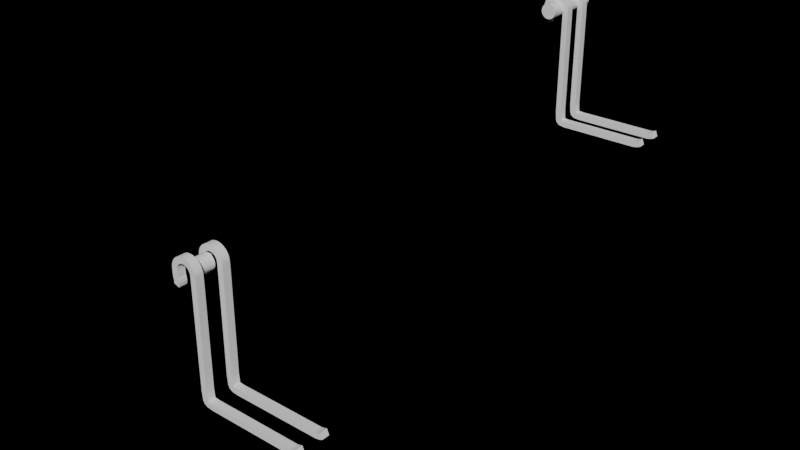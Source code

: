 # Source: basket.blend  (saved by Blender 3.4.6; exported with 4.5.12 LTS)
import bpy
from mathutils import Matrix  # noqa: F401  (used for matrix-valued properties, if any)

bpy.ops.wm.read_factory_settings(use_empty=True)
scene = bpy.context.scene
scene.name = 'Scene'

# ---- collections
col_collection = bpy.data.collections.new('Collection'); scene.collection.children.link(col_collection)

# ---- world
world_world = bpy.data.worlds.new('World'); scene.world = world_world
world_world.use_nodes = True; world_world.node_tree.nodes.clear()
_N = world_world.node_tree.nodes; _L = world_world.node_tree.links
n0 = _N.new('ShaderNodeOutputWorld'); n0.name = 'World Output'; n0.location = (300, 300)
n1 = _N.new('ShaderNodeBackground'); n1.name = 'Background'; n1.location = (10, 300)
n1.inputs[0].default_value = (0.0, 0.0, 0.0, 1.0)
_L.new(n1.outputs[0], n0.inputs[0])
n0.is_active_output = True
world_world.color = (0.05088, 0.05088, 0.05088)
world_world.use_sun_shadow = False
world_world.sun_shadow_jitter_overblur = 0.0

# ---- meshes
me_cube_001 = bpy.data.meshes.new('Cube.001')
me_cube_001.from_pydata([(0.637, -2.303, 2.782), (0.4618, -2.303, 3.025), (0.1377, -2.303, 3.241), (-0.3317, -2.303, 3.308), (-0.7141, -2.303, 3.192), (-0.9737, -2.303, 2.998), (-1.178, -2.303, 2.674), (-1.246, -2.303, 2.324), (0.7362, -2.303, 2.508), (0.752, -2.303, 2.311), (-1.246, -2.303, 1.914), (-1.236, -2.303, 1.361), (-1.16, -2.303, 1.082), (-1.128, -2.303, 0.7263), (-1.168, -2.303, 0.3926), (0.7675, -2.303, 1.543), (0.772, -2.303, 1.046), (0.772, -2.303, 0.4448), (0.772, -2.303, -0.08803), (0.772, -2.303, -0.825), (0.772, -2.303, -1.732), (0.772, -2.303, -3.37), (0.772, -2.303, -4.516), (0.772, -2.303, -6.573), (0.772, -2.303, -8.523), (0.772, -2.303, -10.08), (0.772, -2.303, -11.6), (0.8803, -2.303, -12.75), (0.556, -2.303, 2.912), (0.3124, -2.303, 3.147), (-0.08163, -2.303, 3.3), (-1.228, -2.303, 2.509), (-0.5339, -2.303, 3.274), (-1.087, -2.303, 2.86), (-0.8516, -2.303, 3.105), (0.6943, -2.303, 2.657), (-1.23, -2.303, 0.2362), (0.637, -1.264, 2.782), (0.4618, -1.264, 3.025), (0.1377, -1.264, 3.241), (-0.3317, -1.264, 3.308), (-0.7141, -1.264, 3.192), (-0.9737, -1.264, 2.998), (-1.178, -1.264, 2.674), (-1.246, -1.264, 2.324), (0.7362, -1.264, 2.508), (0.752, -1.264, 2.311), (-1.246, -1.264, 1.914), (-1.236, -1.264, 1.361), (-1.16, -1.264, 1.082), (-1.128, -1.264, 0.7263), (-1.168, -1.264, 0.3926), (0.7675, -1.264, 1.543), (0.772, -1.264, 1.046), (0.772, -1.264, 0.4448), (0.772, -1.264, -0.08803), (0.772, -1.264, -0.825), (0.772, -1.264, -1.732), (0.772, -1.264, -3.37), (0.772, -1.264, -4.516), (0.772, -1.264, -6.573), (0.772, -1.264, -8.523), (0.772, -1.264, -10.08), (0.772, -1.264, -11.6), (0.8803, -1.264, -12.75), (0.556, -1.264, 2.912), (0.3124, -1.264, 3.147), (-0.08163, -1.264, 3.3), (-1.228, -1.264, 2.509), (-0.5339, -1.264, 3.274), (-1.087, -1.264, 2.86), (-0.8516, -1.264, 3.105), (0.6943, -1.264, 2.657), (-1.23, -1.264, 0.2362), (1.043, -2.303, -13.11), (1.043, -1.264, -13.11), (1.415, -2.303, -13.37), (1.415, -1.264, -13.37), (2.207, -2.303, -13.48), (2.207, -1.264, -13.48), (4.146, -2.303, -13.48), (4.146, -1.264, -13.48), (8.428, -2.303, -13.48), (8.428, -1.264, -13.48), (13.86, -2.303, -13.48), (13.86, -1.264, -13.48), (14.41, -2.303, -13.37), (14.41, -1.264, -13.37), (14.79, -2.303, -13.22), (14.79, -1.264, -13.22)], [], [(10, 7, 44, 47), (24, 25, 62, 61), (35, 8, 45, 72), (25, 26, 63, 62), (13, 12, 49, 50), (26, 27, 64, 63), (14, 13, 50, 51), (12, 11, 48, 49), (1, 28, 65, 38), (9, 15, 52, 46), (11, 10, 47, 48), (2, 29, 66, 39), (15, 16, 53, 52), (8, 9, 46, 45), (3, 30, 67, 40), (16, 17, 54, 53), (28, 0, 37, 65), (7, 31, 68, 44), (17, 18, 55, 54), (29, 1, 38, 66), (4, 32, 69, 41), (18, 19, 56, 55), (30, 2, 39, 67), (6, 33, 70, 43), (19, 20, 57, 56), (31, 6, 43, 68), (5, 34, 71, 42), (20, 21, 58, 57), (32, 3, 40, 69), (0, 35, 72, 37), (21, 22, 59, 58), (33, 5, 42, 70), (36, 14, 51, 73), (22, 23, 60, 59), (34, 4, 41, 71), (23, 24, 61, 60), (64, 27, 74, 75), (75, 74, 76, 77), (77, 76, 78, 79), (79, 78, 80, 81), (81, 80, 82, 83), (83, 82, 84, 85), (85, 84, 86, 87), (87, 86, 88, 89)])
_uv = me_cube_001.uv_layers.new(name='UVMap')
_uv.uv.foreach_set('vector', [0.0, 0.0, 0.0, 0.0, 0.0, 0.0, 0.0, 0.0, 0.0, 0.0, 0.0, 0.0, 0.0, 0.0, 0.0, 0.0, 0.0, 0.0, 0.0, 0.0, 0.0, 0.0, 0.0, 0.0, 0.0, 0.0, 0.0, 0.0, 0.0, 0.0, 0.0, 0.0, 0.0, 0.0, 0.0, 0.0, 0.0, 0.0, 0.0, 0.0, 0.0, 0.0, 0.0, 0.0, 0.0, 0.0, 0.0, 0.0, 0.0, 0.0, 0.0, 0.0, 0.0, 0.0, 0.0, 0.0, 0.0, 0.0, 0.0, 0.0, 0.0, 0.0, 0.0, 0.0, 0.0, 0.0, 0.0, 0.0, 0.0, 0.0, 0.0, 0.0, 0.0, 0.0, 0.0, 0.0, 0.0, 0.0, 0.0, 0.0, 0.0, 0.0, 0.0, 0.0, 0.0, 0.0, 0.0, 0.0, 0.0, 0.0, 0.0, 0.0, 0.0, 0.0, 0.0, 0.0, 0.0, 0.0, 0.0, 0.0, 0.0, 0.0, 0.0, 0.0, 0.0, 0.0, 0.0, 0.0, 0.0, 0.0, 0.0, 0.0, 0.0, 0.0, 0.0, 0.0, 0.0, 0.0, 0.0, 0.0, 0.0, 0.0, 0.0, 0.0, 0.0, 0.0, 0.0, 0.0, 0.0, 0.0, 0.0, 0.0, 0.0, 0.0, 0.0, 0.0, 0.0, 0.0, 0.0, 0.0, 0.0, 0.0, 0.0, 0.0, 0.0, 0.0, 0.0, 0.0, 0.0, 0.0, 0.0, 0.0, 0.0, 0.0, 0.0, 0.0, 0.0, 0.0, 0.0, 0.0, 0.0, 0.0, 0.0, 0.0, 0.0, 0.0, 0.0, 0.0, 0.0, 0.0, 0.0, 0.0, 0.0, 0.0, 0.0, 0.0, 0.0, 0.0, 0.0, 0.0, 0.0, 0.0, 0.0, 0.0, 0.0, 0.0, 0.0, 0.0, 0.0, 0.0, 0.0, 0.0, 0.0, 0.0, 0.0, 0.0, 0.0, 0.0, 0.0, 0.0, 0.0, 0.0, 0.0, 0.0, 0.0, 0.0, 0.0, 0.0, 0.0, 0.0, 0.0, 0.0, 0.0, 0.0, 0.0, 0.0, 0.0, 0.0, 0.0, 0.0, 0.0, 0.0, 0.0, 0.0, 0.0, 0.0, 0.0, 0.0, 0.0, 0.0, 0.0, 0.0, 0.0, 0.0, 0.0, 0.0, 0.0, 0.0, 0.0, 0.0, 0.0, 0.0, 0.0, 0.0, 0.0, 0.0, 0.0, 0.0, 0.0, 0.0, 0.0, 0.0, 0.0, 0.0, 0.0, 0.0, 0.0, 0.0, 0.0, 0.0, 0.0, 0.0, 0.0, 0.0, 0.0, 0.0, 0.0, 0.0, 0.0, 0.0, 0.0, 0.0, 0.0, 0.0, 0.0, 0.0, 0.0, 0.0, 0.0, 0.0, 0.0, 0.0, 0.0, 0.0, 0.0, 0.0, 0.0, 0.0, 0.0, 0.0, 0.0, 0.0, 0.0, 0.0, 0.0, 0.0, 0.0, 0.0, 0.0, 0.0, 0.0, 0.0, 0.0, 0.0, 0.0, 0.0, 0.0, 0.0, 0.0, 0.0, 0.0, 0.0, 0.0, 0.0, 0.0, 0.0, 0.0, 0.0, 0.0, 0.0, 0.0, 0.0, 0.0, 0.0, 0.0, 0.0, 0.0, 0.0, 0.0, 0.0, 0.0, 0.0, 0.0, 0.0, 0.0, 0.0, 0.0, 0.0, 0.0, 0.0, 0.0, 0.0, 0.0, 0.0, 0.0, 0.0, 0.0, 0.0, 0.0, 0.0, 0.0, 0.0])
me_cube_001.update()
me_cylinder = bpy.data.meshes.new('Cylinder')
me_cylinder.from_pydata([(-1.211e-08, 1.0, -1.0), (-1.211e-08, 1.0, 1.0), (0.1951, 0.9808, -1.0), (0.1951, 0.9808, 1.0), (0.3827, 0.9239, -1.0), (0.3827, 0.9239, 1.0), (0.5556, 0.8315, -1.0), (0.5556, 0.8315, 1.0), (0.7071, 0.7071, -1.0), (0.7071, 0.7071, 1.0), (0.8315, 0.5556, -1.0), (0.8315, 0.5556, 1.0), (0.9239, 0.3827, -1.0), (0.9239, 0.3827, 1.0), (0.9808, 0.1951, -1.0), (0.9808, 0.1951, 1.0), (1.0, -1.863e-09, -1.0), (1.0, -1.863e-09, 1.0), (0.9808, -0.1951, -1.0), (0.9808, -0.1951, 1.0), (0.9239, -0.3827, -1.0), (0.9239, -0.3827, 1.0), (0.8315, -0.5556, -1.0), (0.8315, -0.5556, 1.0), (0.7071, -0.7071, -1.0), (0.7071, -0.7071, 1.0), (0.5556, -0.8315, -1.0), (0.5556, -0.8315, 1.0), (0.3827, -0.9239, -1.0), (0.3827, -0.9239, 1.0), (0.1951, -0.9808, -1.0), (0.1951, -0.9808, 1.0), (-1.211e-08, -1.0, -1.0), (-1.211e-08, -1.0, 1.0), (-0.1951, -0.9808, -1.0), (-0.1951, -0.9808, 1.0), (-0.3827, -0.9239, -1.0), (-0.3827, -0.9239, 1.0), (-0.5556, -0.8315, -1.0), (-0.5556, -0.8315, 1.0), (-0.7071, -0.7071, -1.0), (-0.7071, -0.7071, 1.0), (-0.8315, -0.5556, -1.0), (-0.8315, -0.5556, 1.0), (-0.9239, -0.3827, -1.0), (-0.9239, -0.3827, 1.0), (-0.9808, -0.1951, -1.0), (-0.9808, -0.1951, 1.0), (-1.0, -1.863e-09, -1.0), (-1.0, -1.863e-09, 1.0), (-0.9808, 0.1951, -1.0), (-0.9808, 0.1951, 1.0), (-0.9239, 0.3827, -1.0), (-0.9239, 0.3827, 1.0), (-0.8315, 0.5556, -1.0), (-0.8315, 0.5556, 1.0), (-0.7071, 0.7071, -1.0), (-0.7071, 0.7071, 1.0), (-0.5556, 0.8315, -1.0), (-0.5556, 0.8315, 1.0), (-0.3827, 0.9239, -1.0), (-0.3827, 0.9239, 1.0), (-0.1951, 0.9808, -1.0), (-0.1951, 0.9808, 1.0)], [], [(0, 1, 3, 2), (2, 3, 5, 4), (4, 5, 7, 6), (6, 7, 9, 8), (8, 9, 11, 10), (10, 11, 13, 12), (12, 13, 15, 14), (14, 15, 17, 16), (16, 17, 19, 18), (18, 19, 21, 20), (20, 21, 23, 22), (22, 23, 25, 24), (24, 25, 27, 26), (26, 27, 29, 28), (28, 29, 31, 30), (30, 31, 33, 32), (32, 33, 35, 34), (34, 35, 37, 36), (36, 37, 39, 38), (38, 39, 41, 40), (40, 41, 43, 42), (42, 43, 45, 44), (44, 45, 47, 46), (46, 47, 49, 48), (48, 49, 51, 50), (50, 51, 53, 52), (52, 53, 55, 54), (54, 55, 57, 56), (56, 57, 59, 58), (58, 59, 61, 60), (3, 1, 63, 61, 59, 57, 55, 53, 51, 49, 47, 45, 43, 41, 39, 37, 35, 33, 31, 29, 27, 25, 23, 21, 19, 17, 15, 13, 11, 9, 7, 5), (60, 61, 63, 62), (62, 63, 1, 0), (0, 2, 4, 6, 8, 10, 12, 14, 16, 18, 20, 22, 24, 26, 28, 30, 32, 34, 36, 38, 40, 42, 44, 46, 48, 50, 52, 54, 56, 58, 60, 62)])
_uv = me_cylinder.uv_layers.new(name='UVMap')
_uv.uv.foreach_set('vector', [1.0, 0.5, 1.0, 1.0, 0.9688, 1.0, 0.9688, 0.5, 0.9688, 0.5, 0.9688, 1.0, 0.9375, 1.0, 0.9375, 0.5, 0.9375, 0.5, 0.9375, 1.0, 0.9062, 1.0, 0.9062, 0.5, 0.9062, 0.5, 0.9062, 1.0, 0.875, 1.0, 0.875, 0.5, 0.875, 0.5, 0.875, 1.0, 0.8438, 1.0, 0.8438, 0.5, 0.8438, 0.5, 0.8438, 1.0, 0.8125, 1.0, 0.8125, 0.5, 0.8125, 0.5, 0.8125, 1.0, 0.7812, 1.0, 0.7812, 0.5, 0.7812, 0.5, 0.7812, 1.0, 0.75, 1.0, 0.75, 0.5, 0.75, 0.5, 0.75, 1.0, 0.7188, 1.0, 0.7188, 0.5, 0.7188, 0.5, 0.7188, 1.0, 0.6875, 1.0, 0.6875, 0.5, 0.6875, 0.5, 0.6875, 1.0, 0.6562, 1.0, 0.6562, 0.5, 0.6562, 0.5, 0.6562, 1.0, 0.625, 1.0, 0.625, 0.5, 0.625, 0.5, 0.625, 1.0, 0.5938, 1.0, 0.5938, 0.5, 0.5938, 0.5, 0.5938, 1.0, 0.5625, 1.0, 0.5625, 0.5, 0.5625, 0.5, 0.5625, 1.0, 0.5312, 1.0, 0.5312, 0.5, 0.5312, 0.5, 0.5312, 1.0, 0.5, 1.0, 0.5, 0.5, 0.5, 0.5, 0.5, 1.0, 0.4688, 1.0, 0.4688, 0.5, 0.4688, 0.5, 0.4688, 1.0, 0.4375, 1.0, 0.4375, 0.5, 0.4375, 0.5, 0.4375, 1.0, 0.4062, 1.0, 0.4062, 0.5, 0.4062, 0.5, 0.4062, 1.0, 0.375, 1.0, 0.375, 0.5, 0.375, 0.5, 0.375, 1.0, 0.3438, 1.0, 0.3438, 0.5, 0.3438, 0.5, 0.3438, 1.0, 0.3125, 1.0, 0.3125, 0.5, 0.3125, 0.5, 0.3125, 1.0, 0.2812, 1.0, 0.2812, 0.5, 0.2812, 0.5, 0.2812, 1.0, 0.25, 1.0, 0.25, 0.5, 0.25, 0.5, 0.25, 1.0, 0.2188, 1.0, 0.2188, 0.5, 0.2188, 0.5, 0.2188, 1.0, 0.1875, 1.0, 0.1875, 0.5, 0.1875, 0.5, 0.1875, 1.0, 0.1562, 1.0, 0.1562, 0.5, 0.1562, 0.5, 0.1562, 1.0, 0.125, 1.0, 0.125, 0.5, 0.125, 0.5, 0.125, 1.0, 0.09375, 1.0, 0.09375, 0.5, 0.09375, 0.5, 0.09375, 1.0, 0.0625, 1.0, 0.0625, 0.5, 0.2968, 0.4854, 0.25, 0.49, 0.2032, 0.4854, 0.1582, 0.4717, 0.1167, 0.4496, 0.08029, 0.4197, 0.05045, 0.3833, 0.02827, 0.3418, 0.01461, 0.2968, 0.01, 0.25, 0.01461, 0.2032, 0.02827, 0.1582, 0.05045, 0.1167, 0.08029, 0.08029, 0.1167, 0.05045, 0.1582, 0.02827, 0.2032, 0.01461, 0.25, 0.01, 0.2968, 0.01461, 0.3418, 0.02827, 0.3833, 0.05045, 0.4197, 0.08029, 0.4496, 0.1167, 0.4717, 0.1582, 0.4854, 0.2032, 0.49, 0.25, 0.4854, 0.2968, 0.4717, 0.3418, 0.4496, 0.3833, 0.4197, 0.4197, 0.3833, 0.4496, 0.3418, 0.4717, 0.0625, 0.5, 0.0625, 1.0, 0.03125, 1.0, 0.03125, 0.5, 0.03125, 0.5, 0.03125, 1.0, 0.0, 1.0, 0.0, 0.5, 0.75, 0.49, 0.7968, 0.4854, 0.8418, 0.4717, 0.8833, 0.4496, 0.9197, 0.4197, 0.9496, 0.3833, 0.9717, 0.3418, 0.9854, 0.2968, 0.99, 0.25, 0.9854, 0.2032, 0.9717, 0.1582, 0.9496, 0.1167, 0.9197, 0.08029, 0.8833, 0.05045, 0.8418, 0.02827, 0.7968, 0.01461, 0.75, 0.01, 0.7032, 0.01461, 0.6582, 0.02827, 0.6167, 0.05045, 0.5803, 0.08029, 0.5504, 0.1167, 0.5283, 0.1582, 0.5146, 0.2032, 0.51, 0.25, 0.5146, 0.2968, 0.5283, 0.3418, 0.5504, 0.3833, 0.5803, 0.4197, 0.6167, 0.4496, 0.6582, 0.4717, 0.7032, 0.4854])
me_cylinder.update()
me_cube_002 = bpy.data.meshes.new('Cube.002')
me_cube_002.from_pydata([(0.637, -2.303, 2.782), (0.4618, -2.303, 3.025), (0.1377, -2.303, 3.241), (-0.3317, -2.303, 3.308), (-0.7141, -2.303, 3.192), (-0.9737, -2.303, 2.998), (-1.178, -2.303, 2.674), (-1.246, -2.303, 2.324), (0.7362, -2.303, 2.508), (0.752, -2.303, 2.311), (-1.246, -2.303, 1.914), (-1.236, -2.303, 1.361), (-1.16, -2.303, 1.082), (-1.128, -2.303, 0.7263), (-1.168, -2.303, 0.3926), (0.7675, -2.303, 1.543), (0.772, -2.303, 1.046), (0.772, -2.303, 0.4448), (0.772, -2.303, -0.08803), (0.772, -2.303, -0.825), (0.772, -2.303, -1.732), (0.772, -2.303, -3.37), (0.772, -2.303, -4.516), (0.772, -2.303, -6.573), (0.772, -2.303, -8.523), (0.772, -2.303, -10.08), (0.772, -2.303, -11.6), (0.8803, -2.303, -12.75), (0.556, -2.303, 2.912), (0.3124, -2.303, 3.147), (-0.08163, -2.303, 3.3), (-1.228, -2.303, 2.509), (-0.5339, -2.303, 3.274), (-1.087, -2.303, 2.86), (-0.8516, -2.303, 3.105), (0.6943, -2.303, 2.657), (-1.23, -2.303, 0.2362), (0.637, -1.264, 2.782), (0.4618, -1.264, 3.025), (0.1377, -1.264, 3.241), (-0.3317, -1.264, 3.308), (-0.7141, -1.264, 3.192), (-0.9737, -1.264, 2.998), (-1.178, -1.264, 2.674), (-1.246, -1.264, 2.324), (0.7362, -1.264, 2.508), (0.752, -1.264, 2.311), (-1.246, -1.264, 1.914), (-1.236, -1.264, 1.361), (-1.16, -1.264, 1.082), (-1.128, -1.264, 0.7263), (-1.168, -1.264, 0.3926), (0.7675, -1.264, 1.543), (0.772, -1.264, 1.046), (0.772, -1.264, 0.4448), (0.772, -1.264, -0.08803), (0.772, -1.264, -0.825), (0.772, -1.264, -1.732), (0.772, -1.264, -3.37), (0.772, -1.264, -4.516), (0.772, -1.264, -6.573), (0.772, -1.264, -8.523), (0.772, -1.264, -10.08), (0.772, -1.264, -11.6), (0.8803, -1.264, -12.75), (0.556, -1.264, 2.912), (0.3124, -1.264, 3.147), (-0.08163, -1.264, 3.3), (-1.228, -1.264, 2.509), (-0.5339, -1.264, 3.274), (-1.087, -1.264, 2.86), (-0.8516, -1.264, 3.105), (0.6943, -1.264, 2.657), (-1.23, -1.264, 0.2362), (1.043, -2.303, -13.11), (1.043, -1.264, -13.11), (1.415, -2.303, -13.37), (1.415, -1.264, -13.37), (2.207, -2.303, -13.48), (2.207, -1.264, -13.48), (4.146, -2.303, -13.48), (4.146, -1.264, -13.48), (7.482, -2.303, -13.48), (7.482, -1.264, -13.48), (12.62, -2.303, -13.48), (12.62, -1.264, -13.48), (13.18, -2.303, -13.37), (13.18, -1.264, -13.37), (13.56, -2.303, -13.22), (13.56, -1.264, -13.22)], [], [(10, 7, 44, 47), (24, 25, 62, 61), (35, 8, 45, 72), (25, 26, 63, 62), (13, 12, 49, 50), (26, 27, 64, 63), (14, 13, 50, 51), (12, 11, 48, 49), (1, 28, 65, 38), (9, 15, 52, 46), (11, 10, 47, 48), (2, 29, 66, 39), (15, 16, 53, 52), (8, 9, 46, 45), (3, 30, 67, 40), (16, 17, 54, 53), (28, 0, 37, 65), (7, 31, 68, 44), (17, 18, 55, 54), (29, 1, 38, 66), (4, 32, 69, 41), (18, 19, 56, 55), (30, 2, 39, 67), (6, 33, 70, 43), (19, 20, 57, 56), (31, 6, 43, 68), (5, 34, 71, 42), (20, 21, 58, 57), (32, 3, 40, 69), (0, 35, 72, 37), (21, 22, 59, 58), (33, 5, 42, 70), (36, 14, 51, 73), (22, 23, 60, 59), (34, 4, 41, 71), (23, 24, 61, 60), (64, 27, 74, 75), (75, 74, 76, 77), (77, 76, 78, 79), (79, 78, 80, 81), (81, 80, 82, 83), (83, 82, 84, 85), (85, 84, 86, 87), (87, 86, 88, 89)])
_uv = me_cube_002.uv_layers.new(name='UVMap')
_uv.uv.foreach_set('vector', [0.0, 0.0, 0.0, 0.0, 0.0, 0.0, 0.0, 0.0, 0.0, 0.0, 0.0, 0.0, 0.0, 0.0, 0.0, 0.0, 0.0, 0.0, 0.0, 0.0, 0.0, 0.0, 0.0, 0.0, 0.0, 0.0, 0.0, 0.0, 0.0, 0.0, 0.0, 0.0, 0.0, 0.0, 0.0, 0.0, 0.0, 0.0, 0.0, 0.0, 0.0, 0.0, 0.0, 0.0, 0.0, 0.0, 0.0, 0.0, 0.0, 0.0, 0.0, 0.0, 0.0, 0.0, 0.0, 0.0, 0.0, 0.0, 0.0, 0.0, 0.0, 0.0, 0.0, 0.0, 0.0, 0.0, 0.0, 0.0, 0.0, 0.0, 0.0, 0.0, 0.0, 0.0, 0.0, 0.0, 0.0, 0.0, 0.0, 0.0, 0.0, 0.0, 0.0, 0.0, 0.0, 0.0, 0.0, 0.0, 0.0, 0.0, 0.0, 0.0, 0.0, 0.0, 0.0, 0.0, 0.0, 0.0, 0.0, 0.0, 0.0, 0.0, 0.0, 0.0, 0.0, 0.0, 0.0, 0.0, 0.0, 0.0, 0.0, 0.0, 0.0, 0.0, 0.0, 0.0, 0.0, 0.0, 0.0, 0.0, 0.0, 0.0, 0.0, 0.0, 0.0, 0.0, 0.0, 0.0, 0.0, 0.0, 0.0, 0.0, 0.0, 0.0, 0.0, 0.0, 0.0, 0.0, 0.0, 0.0, 0.0, 0.0, 0.0, 0.0, 0.0, 0.0, 0.0, 0.0, 0.0, 0.0, 0.0, 0.0, 0.0, 0.0, 0.0, 0.0, 0.0, 0.0, 0.0, 0.0, 0.0, 0.0, 0.0, 0.0, 0.0, 0.0, 0.0, 0.0, 0.0, 0.0, 0.0, 0.0, 0.0, 0.0, 0.0, 0.0, 0.0, 0.0, 0.0, 0.0, 0.0, 0.0, 0.0, 0.0, 0.0, 0.0, 0.0, 0.0, 0.0, 0.0, 0.0, 0.0, 0.0, 0.0, 0.0, 0.0, 0.0, 0.0, 0.0, 0.0, 0.0, 0.0, 0.0, 0.0, 0.0, 0.0, 0.0, 0.0, 0.0, 0.0, 0.0, 0.0, 0.0, 0.0, 0.0, 0.0, 0.0, 0.0, 0.0, 0.0, 0.0, 0.0, 0.0, 0.0, 0.0, 0.0, 0.0, 0.0, 0.0, 0.0, 0.0, 0.0, 0.0, 0.0, 0.0, 0.0, 0.0, 0.0, 0.0, 0.0, 0.0, 0.0, 0.0, 0.0, 0.0, 0.0, 0.0, 0.0, 0.0, 0.0, 0.0, 0.0, 0.0, 0.0, 0.0, 0.0, 0.0, 0.0, 0.0, 0.0, 0.0, 0.0, 0.0, 0.0, 0.0, 0.0, 0.0, 0.0, 0.0, 0.0, 0.0, 0.0, 0.0, 0.0, 0.0, 0.0, 0.0, 0.0, 0.0, 0.0, 0.0, 0.0, 0.0, 0.0, 0.0, 0.0, 0.0, 0.0, 0.0, 0.0, 0.0, 0.0, 0.0, 0.0, 0.0, 0.0, 0.0, 0.0, 0.0, 0.0, 0.0, 0.0, 0.0, 0.0, 0.0, 0.0, 0.0, 0.0, 0.0, 0.0, 0.0, 0.0, 0.0, 0.0, 0.0, 0.0, 0.0, 0.0, 0.0, 0.0, 0.0, 0.0, 0.0, 0.0, 0.0, 0.0, 0.0, 0.0, 0.0, 0.0, 0.0, 0.0, 0.0, 0.0, 0.0, 0.0, 0.0, 0.0, 0.0, 0.0, 0.0, 0.0, 0.0, 0.0, 0.0, 0.0, 0.0, 0.0, 0.0, 0.0, 0.0, 0.0])
me_cube_002.update()
me_cylinder_001 = bpy.data.meshes.new('Cylinder.001')
me_cylinder_001.from_pydata([(-1.211e-08, 1.0, -1.0), (-1.211e-08, 1.0, 1.0), (0.1951, 0.9808, -1.0), (0.1951, 0.9808, 1.0), (0.3827, 0.9239, -1.0), (0.3827, 0.9239, 1.0), (0.5556, 0.8315, -1.0), (0.5556, 0.8315, 1.0), (0.7071, 0.7071, -1.0), (0.7071, 0.7071, 1.0), (0.8315, 0.5556, -1.0), (0.8315, 0.5556, 1.0), (0.9239, 0.3827, -1.0), (0.9239, 0.3827, 1.0), (0.9808, 0.1951, -1.0), (0.9808, 0.1951, 1.0), (1.0, -1.863e-09, -1.0), (1.0, -1.863e-09, 1.0), (0.9808, -0.1951, -1.0), (0.9808, -0.1951, 1.0), (0.9239, -0.3827, -1.0), (0.9239, -0.3827, 1.0), (0.8315, -0.5556, -1.0), (0.8315, -0.5556, 1.0), (0.7071, -0.7071, -1.0), (0.7071, -0.7071, 1.0), (0.5556, -0.8315, -1.0), (0.5556, -0.8315, 1.0), (0.3827, -0.9239, -1.0), (0.3827, -0.9239, 1.0), (0.1951, -0.9808, -1.0), (0.1951, -0.9808, 1.0), (-1.211e-08, -1.0, -1.0), (-1.211e-08, -1.0, 1.0), (-0.1951, -0.9808, -1.0), (-0.1951, -0.9808, 1.0), (-0.3827, -0.9239, -1.0), (-0.3827, -0.9239, 1.0), (-0.5556, -0.8315, -1.0), (-0.5556, -0.8315, 1.0), (-0.7071, -0.7071, -1.0), (-0.7071, -0.7071, 1.0), (-0.8315, -0.5556, -1.0), (-0.8315, -0.5556, 1.0), (-0.9239, -0.3827, -1.0), (-0.9239, -0.3827, 1.0), (-0.9808, -0.1951, -1.0), (-0.9808, -0.1951, 1.0), (-1.0, -1.863e-09, -1.0), (-1.0, -1.863e-09, 1.0), (-0.9808, 0.1951, -1.0), (-0.9808, 0.1951, 1.0), (-0.9239, 0.3827, -1.0), (-0.9239, 0.3827, 1.0), (-0.8315, 0.5556, -1.0), (-0.8315, 0.5556, 1.0), (-0.7071, 0.7071, -1.0), (-0.7071, 0.7071, 1.0), (-0.5556, 0.8315, -1.0), (-0.5556, 0.8315, 1.0), (-0.3827, 0.9239, -1.0), (-0.3827, 0.9239, 1.0), (-0.1951, 0.9808, -1.0), (-0.1951, 0.9808, 1.0)], [], [(0, 1, 3, 2), (2, 3, 5, 4), (4, 5, 7, 6), (6, 7, 9, 8), (8, 9, 11, 10), (10, 11, 13, 12), (12, 13, 15, 14), (14, 15, 17, 16), (16, 17, 19, 18), (18, 19, 21, 20), (20, 21, 23, 22), (22, 23, 25, 24), (24, 25, 27, 26), (26, 27, 29, 28), (28, 29, 31, 30), (30, 31, 33, 32), (32, 33, 35, 34), (34, 35, 37, 36), (36, 37, 39, 38), (38, 39, 41, 40), (40, 41, 43, 42), (42, 43, 45, 44), (44, 45, 47, 46), (46, 47, 49, 48), (48, 49, 51, 50), (50, 51, 53, 52), (52, 53, 55, 54), (54, 55, 57, 56), (56, 57, 59, 58), (58, 59, 61, 60), (3, 1, 63, 61, 59, 57, 55, 53, 51, 49, 47, 45, 43, 41, 39, 37, 35, 33, 31, 29, 27, 25, 23, 21, 19, 17, 15, 13, 11, 9, 7, 5), (60, 61, 63, 62), (62, 63, 1, 0), (0, 2, 4, 6, 8, 10, 12, 14, 16, 18, 20, 22, 24, 26, 28, 30, 32, 34, 36, 38, 40, 42, 44, 46, 48, 50, 52, 54, 56, 58, 60, 62)])
_uv = me_cylinder_001.uv_layers.new(name='UVMap')
_uv.uv.foreach_set('vector', [1.0, 0.5, 1.0, 1.0, 0.9688, 1.0, 0.9688, 0.5, 0.9688, 0.5, 0.9688, 1.0, 0.9375, 1.0, 0.9375, 0.5, 0.9375, 0.5, 0.9375, 1.0, 0.9062, 1.0, 0.9062, 0.5, 0.9062, 0.5, 0.9062, 1.0, 0.875, 1.0, 0.875, 0.5, 0.875, 0.5, 0.875, 1.0, 0.8438, 1.0, 0.8438, 0.5, 0.8438, 0.5, 0.8438, 1.0, 0.8125, 1.0, 0.8125, 0.5, 0.8125, 0.5, 0.8125, 1.0, 0.7812, 1.0, 0.7812, 0.5, 0.7812, 0.5, 0.7812, 1.0, 0.75, 1.0, 0.75, 0.5, 0.75, 0.5, 0.75, 1.0, 0.7188, 1.0, 0.7188, 0.5, 0.7188, 0.5, 0.7188, 1.0, 0.6875, 1.0, 0.6875, 0.5, 0.6875, 0.5, 0.6875, 1.0, 0.6562, 1.0, 0.6562, 0.5, 0.6562, 0.5, 0.6562, 1.0, 0.625, 1.0, 0.625, 0.5, 0.625, 0.5, 0.625, 1.0, 0.5938, 1.0, 0.5938, 0.5, 0.5938, 0.5, 0.5938, 1.0, 0.5625, 1.0, 0.5625, 0.5, 0.5625, 0.5, 0.5625, 1.0, 0.5312, 1.0, 0.5312, 0.5, 0.5312, 0.5, 0.5312, 1.0, 0.5, 1.0, 0.5, 0.5, 0.5, 0.5, 0.5, 1.0, 0.4688, 1.0, 0.4688, 0.5, 0.4688, 0.5, 0.4688, 1.0, 0.4375, 1.0, 0.4375, 0.5, 0.4375, 0.5, 0.4375, 1.0, 0.4062, 1.0, 0.4062, 0.5, 0.4062, 0.5, 0.4062, 1.0, 0.375, 1.0, 0.375, 0.5, 0.375, 0.5, 0.375, 1.0, 0.3438, 1.0, 0.3438, 0.5, 0.3438, 0.5, 0.3438, 1.0, 0.3125, 1.0, 0.3125, 0.5, 0.3125, 0.5, 0.3125, 1.0, 0.2812, 1.0, 0.2812, 0.5, 0.2812, 0.5, 0.2812, 1.0, 0.25, 1.0, 0.25, 0.5, 0.25, 0.5, 0.25, 1.0, 0.2188, 1.0, 0.2188, 0.5, 0.2188, 0.5, 0.2188, 1.0, 0.1875, 1.0, 0.1875, 0.5, 0.1875, 0.5, 0.1875, 1.0, 0.1562, 1.0, 0.1562, 0.5, 0.1562, 0.5, 0.1562, 1.0, 0.125, 1.0, 0.125, 0.5, 0.125, 0.5, 0.125, 1.0, 0.09375, 1.0, 0.09375, 0.5, 0.09375, 0.5, 0.09375, 1.0, 0.0625, 1.0, 0.0625, 0.5, 0.2968, 0.4854, 0.25, 0.49, 0.2032, 0.4854, 0.1582, 0.4717, 0.1167, 0.4496, 0.08029, 0.4197, 0.05045, 0.3833, 0.02827, 0.3418, 0.01461, 0.2968, 0.01, 0.25, 0.01461, 0.2032, 0.02827, 0.1582, 0.05045, 0.1167, 0.08029, 0.08029, 0.1167, 0.05045, 0.1582, 0.02827, 0.2032, 0.01461, 0.25, 0.01, 0.2968, 0.01461, 0.3418, 0.02827, 0.3833, 0.05045, 0.4197, 0.08029, 0.4496, 0.1167, 0.4717, 0.1582, 0.4854, 0.2032, 0.49, 0.25, 0.4854, 0.2968, 0.4717, 0.3418, 0.4496, 0.3833, 0.4197, 0.4197, 0.3833, 0.4496, 0.3418, 0.4717, 0.0625, 0.5, 0.0625, 1.0, 0.03125, 1.0, 0.03125, 0.5, 0.03125, 0.5, 0.03125, 1.0, 0.0, 1.0, 0.0, 0.5, 0.75, 0.49, 0.7968, 0.4854, 0.8418, 0.4717, 0.8833, 0.4496, 0.9197, 0.4197, 0.9496, 0.3833, 0.9717, 0.3418, 0.9854, 0.2968, 0.99, 0.25, 0.9854, 0.2032, 0.9717, 0.1582, 0.9496, 0.1167, 0.9197, 0.08029, 0.8833, 0.05045, 0.8418, 0.02827, 0.7968, 0.01461, 0.75, 0.01, 0.7032, 0.01461, 0.6582, 0.02827, 0.6167, 0.05045, 0.5803, 0.08029, 0.5504, 0.1167, 0.5283, 0.1582, 0.5146, 0.2032, 0.51, 0.25, 0.5146, 0.2968, 0.5283, 0.3418, 0.5504, 0.3833, 0.5803, 0.4197, 0.6167, 0.4496, 0.6582, 0.4717, 0.7032, 0.4854])
me_cylinder_001.update()

# ---- objects
ob_cube = bpy.data.objects.new('Cube', me_cube_001)
ob_cylinder = bpy.data.objects.new('Cylinder', me_cylinder)
ob_cube_001 = bpy.data.objects.new('Cube.001', me_cube_002)
ob_cylinder_001 = bpy.data.objects.new('Cylinder.001', me_cylinder_001)

# ---- transforms, parenting, visibility, modifiers, constraints
ob_cube.location = (0.004645, 2.205e-09, -0.04462)
ob_cube.scale = (0.01918, 0.01918, 0.01918)
_m = ob_cube.modifiers.new('Mirror', 'MIRROR')
_m.use_axis = (False, True, False)
_m = ob_cube.modifiers.new('Solidify', 'SOLIDIFY')
_m.thickness = 0.78
_m.offset = 1.0
ob_cylinder.location = (-6.517e-05, 3.569e-11, -0.0002656)
ob_cylinder.rotation_euler = (-1.571, -2.22e-16, 2.22e-16)
ob_cylinder.scale = (0.01918, 0.01918, 0.01918)
ob_cube_001.location = (0.5721, 0.3523, 0.5143)
ob_cube_001.scale = (0.01273, 0.01273, 0.01273)
_m = ob_cube_001.modifiers.new('Solidify', 'SOLIDIFY')
_m.thickness = 0.78
_m.offset = 1.0
_m = ob_cube_001.modifiers.new('Mirror', 'MIRROR')
_m.use_axis = (False, True, False)
ob_cylinder_001.location = (0.569, 0.3523, 0.5438)
ob_cylinder_001.rotation_euler = (-1.571, -2.22e-16, 2.22e-16)
ob_cylinder_001.scale = (0.01267, 0.01267, 0.05238)

# ---- collection membership
col_collection.objects.link(ob_cube)
col_collection.objects.link(ob_cylinder)
col_collection.objects.link(ob_cube_001)
col_collection.objects.link(ob_cylinder_001)

# ---- scene / render settings (as saved in the file)
scene.frame_start = 1; scene.frame_end = 250; scene.frame_set(1)
scene.render.engine = 'CYCLES'
scene.cycles.use_denoising = False
scene.cycles.time_limit = 60.0
scene.cycles.sampling_pattern = 'TABULATED_SOBOL'
scene.cycles.use_adaptive_sampling = False
scene.cycles.use_light_tree = False
scene.cycles.max_bounces = 32
scene.cycles.diffuse_bounces = 32
scene.cycles.glossy_bounces = 32
scene.cycles.transmission_bounces = 32
scene.cycles.volume_bounces = 32
scene.cycles.transparent_max_bounces = 32
scene.cycles.sample_clamp_indirect = 0.0
scene.view_settings.view_transform = 'Filmic'
bpy.context.view_layer.update()

# ---- added for rendering (the .blend has no active camera and no usable light): camera, sun
cam_auto = bpy.data.cameras.new('AutoCamera')
cam_auto.lens = 50.0
cam_auto.sensor_width = 36.0
cam_auto.clip_end = 1000.0
ob_auto_camera = bpy.data.objects.new('AutoCamera', cam_auto)
scene.collection.objects.link(ob_auto_camera)
ob_auto_camera.location = (1.51236, -1.20832, 1.0573)
ob_auto_camera.rotation_euler = (1.09748, -7.21219e-08, 0.694738)
scene.camera = ob_auto_camera
light_auto_sun = bpy.data.lights.new('AutoSun', 'SUN')
light_auto_sun.energy = 3.0
light_auto_sun.angle = 0.0523599
ob_auto_sun = bpy.data.objects.new('AutoSun', light_auto_sun)
scene.collection.objects.link(ob_auto_sun)
ob_auto_sun.rotation_euler = (0.872665, 0.174533, 0.523599)
bpy.context.view_layer.update()
